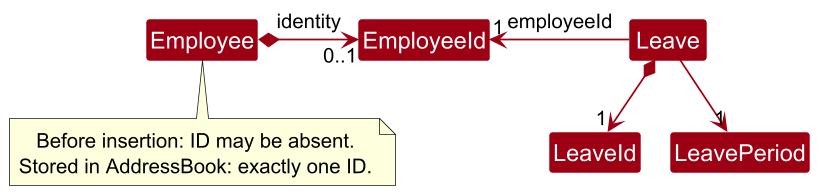

The diagram above was rendered by PlantUML. Its source (embedded in the PNG):
@startuml
!include style.puml
!pragma layout smetana
skinparam dpi 150
skinparam arrowThickness 1.1
skinparam arrowColor MODEL_COLOR
skinparam classBackgroundColor MODEL_COLOR
skinparam ArrowFontStyle plain
skinparam nodesep 35
skinparam ranksep 40

Class Employee
Class EmployeeId
Class Leave
Class LeaveId
Class LeavePeriod

Employee *-right-> "0..1" EmployeeId : identity
Leave -left-> "1" EmployeeId : employeeId
Leave *-down-> "1" LeaveId
Leave -down-> "1" LeavePeriod

note bottom of Employee
  Before insertion: ID may be absent.
  Stored in AddressBook: exactly one ID.
end note
@enduml